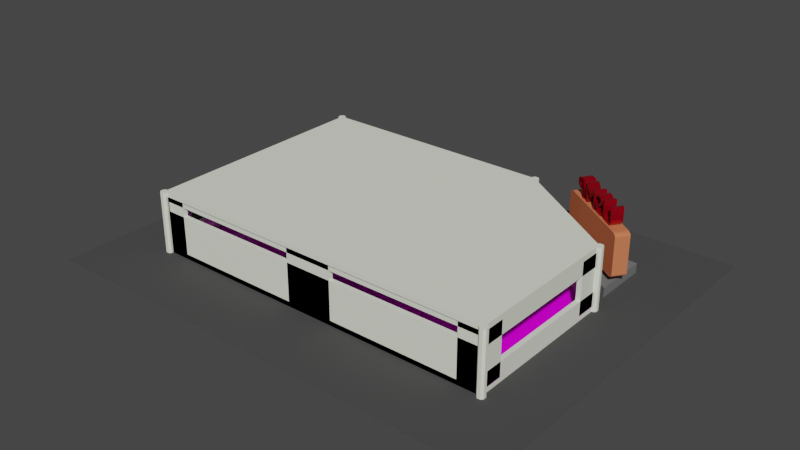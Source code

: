 # Source: labfisica2.blend  (saved by Blender 2.90.8; exported with 4.5.12 LTS)
import bpy
from mathutils import Matrix  # noqa: F401  (used for matrix-valued properties, if any)

bpy.ops.wm.read_factory_settings(use_empty=True)
scene = bpy.context.scene
scene.name = 'Scene'

# ---- images (referenced by path relative to the original .blend; pixels are not part of the script)
import os
ASSET_DIR = os.environ.get("B2B_ASSET_DIR", "")  # directory of the original .blend (textures are referenced by path, not embedded)
HERE = os.path.dirname(os.path.abspath(__file__))  # packed textures are extracted next to this script under _unpacked/

def load_image(name, relpath, width, height, colorspace="sRGB"):
    """Load a texture the original file referenced (path relative to the .blend, or extracted next to this script)."""
    p = next((c for c in (os.path.join(HERE, relpath), os.path.join(ASSET_DIR, relpath)) if relpath and os.path.exists(c)), "")
    if p:
        img = bpy.data.images.load(p, check_existing=True)
        img.name = name
    else:  # same state as the original file: an image datablock whose file is absent (Cycles renders it pink)
        img = bpy.data.images.new(name, width, height)
        img.source = "FILE"
        img.filepath = "//" + (relpath or name)
    img.colorspace_settings.name = colorspace
    return img
img_brown_mud_leaves_01_rough_4k_jpg = load_image('brown_mud_leaves_01_rough_4k.jpg', 'brown_mud_leaves_01_rough_4k.jpg', 1024, 1024, 'sRGB')
img_brown_mud_leaves_01_nor_2k_jpg = load_image('brown_mud_leaves_01_Nor_2k.jpg', 'brown_mud_leaves_01_Nor_2k.jpg', 1024, 1024, 'sRGB')
img_fondo_jpg = load_image('fondo.jpg', 'fondo.jpg', 1024, 1024, 'sRGB')
img_plywood_diff_2k_jpg = load_image('plywood_diff_2k.jpg', 'plywood_diff_2k.jpg', 1024, 1024, 'sRGB')
img_plywood_rough_4k_jpg = load_image('plywood_rough_4k.jpg', 'plywood_rough_4k.jpg', 1024, 1024, 'sRGB')
img_plywood_nor_2k_jpg = load_image('plywood_nor_2k.jpg', 'plywood_nor_2k.jpg', 1024, 1024, 'sRGB')
img_plaster_grey_04_nor_2k_jpg = load_image('plaster_grey_04_nor_2k.jpg', 'plaster_grey_04_nor_2k.jpg', 1024, 1024, 'sRGB')
img_plaster_grey_04_rough_4k_jpg = load_image('plaster_grey_04_rough_4k.jpg', 'plaster_grey_04_rough_4k.jpg', 1024, 1024, 'sRGB')

# ---- materials (node trees are filled in below, after node groups)
mat_vf_001 = bpy.data.materials.new('VF.001')
mat_vf_001.use_transparent_shadow = False
mat_usmp = bpy.data.materials.new('USMP')
mat_usmp.use_transparent_shadow = False
mat_vf = bpy.data.materials.new('VF')
mat_vf.use_transparent_shadow = False
mat_base = bpy.data.materials.new('Base')
mat_base.use_transparent_shadow = False
mat_pasto = bpy.data.materials.new('Pasto')
mat_pasto.use_transparent_shadow = False
mat_vidrios = bpy.data.materials.new('VidrioS')
mat_vidrios.use_transparent_shadow = False
mat_pasto_001 = bpy.data.materials.new('Pasto.001')
mat_pasto_001.use_transparent_shadow = False
mat_paredes = bpy.data.materials.new('Paredes')
mat_paredes.use_transparent_shadow = False
mat_escalera = bpy.data.materials.new('Escalera')
mat_escalera.use_transparent_shadow = False
mat_marco_001 = bpy.data.materials.new('Marco.001')
mat_marco_001.use_transparent_shadow = False
mat_panel_001 = bpy.data.materials.new('Panel.001')
mat_panel_001.use_transparent_shadow = False
mat_marco = bpy.data.materials.new('Marco')
mat_marco.use_transparent_shadow = False
mat_panel = bpy.data.materials.new('Panel')
mat_panel.use_transparent_shadow = False
mat_material = bpy.data.materials.new('Material')
mat_material.use_transparent_shadow = False
mat_soporte = bpy.data.materials.new('Soporte')
mat_soporte.use_transparent_shadow = False
mat_piso_001 = bpy.data.materials.new('Piso.001')
mat_piso_001.use_transparent_shadow = False
mat_techoi = bpy.data.materials.new('TechoI')
mat_techoi.use_transparent_shadow = False
mat_vidrio = bpy.data.materials.new('Vidrio')
mat_vidrio.surface_render_method = 'BLENDED'
mat_vidrio.blend_method = 'BLEND'
mat_vidrio.use_transparency_overlap = False
mat_vidrio.show_transparent_back = False
mat_vidrio.roughness = 0.4335

# ---- material node trees
mat_vf_001.use_nodes = True; mat_vf_001.node_tree.nodes.clear()
_N = mat_vf_001.node_tree.nodes; _L = mat_vf_001.node_tree.links
n0 = _N.new('ShaderNodeBsdfPrincipled'); n0.name = 'Principled BSDF'; n0.location = (10, 300)
n0.distribution = 'GGX'
n0.subsurface_method = 'BURLEY'
n0.inputs[0].default_value = (0.1573, 0.1411, 0.1461, 1.0)
n0.inputs[1].default_value = 0.08976
n0.inputs[2].default_value = 0.2677
n0.inputs[3].default_value = 1.45
n0.inputs[13].default_value = 1.0
n0.inputs[27].default_value = (0.0, 0.0, 0.0, 1.0)
n0.inputs[28].default_value = 1.0
n1 = _N.new('ShaderNodeOutputMaterial'); n1.name = 'Material Output'; n1.location = (300, 300)
_L.new(n0.outputs[0], n1.inputs[0])
n1.is_active_output = True
mat_usmp.use_nodes = True; mat_usmp.node_tree.nodes.clear()
_N = mat_usmp.node_tree.nodes; _L = mat_usmp.node_tree.links
n0 = _N.new('ShaderNodeBsdfPrincipled'); n0.name = 'Principled BSDF'; n0.location = (10, 300)
n0.distribution = 'GGX'
n0.subsurface_method = 'BURLEY'
n0.inputs[0].default_value = (0.472, 0.0, 0.01392, 1.0)
n0.inputs[1].default_value = 0.6299
n0.inputs[2].default_value = 0.122
n0.inputs[3].default_value = 1.45
n0.inputs[13].default_value = 0.6969
n0.inputs[27].default_value = (0.0, 0.0, 0.0, 1.0)
n0.inputs[28].default_value = 1.0
n1 = _N.new('ShaderNodeOutputMaterial'); n1.name = 'Material Output'; n1.location = (300, 300)
_L.new(n0.outputs[0], n1.inputs[0])
n1.is_active_output = True
mat_vf.use_nodes = True; mat_vf.node_tree.nodes.clear()
_N = mat_vf.node_tree.nodes; _L = mat_vf.node_tree.links
n0 = _N.new('ShaderNodeBsdfPrincipled'); n0.name = 'Principled BSDF'; n0.location = (10, 300)
n0.distribution = 'GGX'
n0.subsurface_method = 'BURLEY'
n0.inputs[0].default_value = (0.03933, 0.3836, 0.5984, 1.0)
n0.inputs[1].default_value = 0.2
n0.inputs[2].default_value = 0.0
n0.inputs[3].default_value = 1.45
n0.inputs[13].default_value = 1.0
n0.inputs[27].default_value = (0.0, 0.0, 0.0, 1.0)
n0.inputs[28].default_value = 1.0
n1 = _N.new('ShaderNodeOutputMaterial'); n1.name = 'Material Output'; n1.location = (300, 300)
_L.new(n0.outputs[0], n1.inputs[0])
n1.is_active_output = True
mat_base.use_nodes = True; mat_base.node_tree.nodes.clear()
_N = mat_base.node_tree.nodes; _L = mat_base.node_tree.links
n0 = _N.new('ShaderNodeBsdfPrincipled'); n0.name = 'Principled BSDF'; n0.location = (10, 300)
n0.distribution = 'GGX'
n0.subsurface_method = 'BURLEY'
n0.inputs[0].default_value = (0.1788, 0.1788, 0.1788, 1.0)
n0.inputs[3].default_value = 1.45
n0.inputs[27].default_value = (0.0, 0.0, 0.0, 1.0)
n0.inputs[28].default_value = 1.0
n1 = _N.new('ShaderNodeOutputMaterial'); n1.name = 'Material Output'; n1.location = (300, 300)
_L.new(n0.outputs[0], n1.inputs[0])
n1.is_active_output = True
mat_pasto.use_nodes = True; mat_pasto.node_tree.nodes.clear()
_N = mat_pasto.node_tree.nodes; _L = mat_pasto.node_tree.links
n0 = _N.new('ShaderNodeBsdfPrincipled'); n0.name = 'Principled BSDF'; n0.location = (10, 300)
n0.distribution = 'GGX'
n0.subsurface_method = 'BURLEY'
n0.inputs[0].default_value = (0.0162, 0.2215, 0.01391, 1.0)
n0.inputs[3].default_value = 1.45
n0.inputs[27].default_value = (0.0, 0.0, 0.0, 1.0)
n0.inputs[28].default_value = 1.0
n1 = _N.new('ShaderNodeOutputMaterial'); n1.name = 'Material Output'; n1.location = (300, 300)
_L.new(n0.outputs[0], n1.inputs[0])
n1.is_active_output = True
mat_vidrios.use_nodes = True; mat_vidrios.node_tree.nodes.clear()
_N = mat_vidrios.node_tree.nodes; _L = mat_vidrios.node_tree.links
n0 = _N.new('ShaderNodeBsdfPrincipled'); n0.name = 'Principled BSDF'; n0.location = (10, 300)
n0.distribution = 'GGX'
n0.subsurface_method = 'BURLEY'
n0.inputs[3].default_value = 1.45
n0.inputs[4].default_value = 0.0
n0.inputs[27].default_value = (0.0, 0.0, 0.0, 1.0)
n0.inputs[28].default_value = 1.0
n1 = _N.new('ShaderNodeOutputMaterial'); n1.name = 'Material Output'; n1.location = (300, 300)
_L.new(n0.outputs[0], n1.inputs[0])
n1.is_active_output = True
mat_pasto_001.use_nodes = True; mat_pasto_001.node_tree.nodes.clear()
_N = mat_pasto_001.node_tree.nodes; _L = mat_pasto_001.node_tree.links
n0 = _N.new('ShaderNodeBsdfPrincipled'); n0.name = 'Principled BSDF'; n0.location = (-135, 295)
n0.distribution = 'GGX'
n0.subsurface_method = 'BURLEY'
n0.inputs[3].default_value = 1.45
n0.inputs[13].default_value = 0.01
n0.inputs[27].default_value = (0.0, 0.0, 0.0, 1.0)
n0.inputs[28].default_value = 1.0
n1 = _N.new('ShaderNodeOutputMaterial'); n1.name = 'Material Output'; n1.location = (155, 295)
n2 = _N.new('ShaderNodeTexImage'); n2.name = 'Image Texture.001'; n2.location = (-628, -3)
n2.image = img_brown_mud_leaves_01_rough_4k_jpg
n3 = _N.new('ShaderNodeBump'); n3.name = 'Bump'; n3.location = (-316, -112)
n3.inputs[0].default_value = 0.1
n3.inputs[1].default_value = 1.0
n3.inputs[2].default_value = 1.0
n4 = _N.new('ShaderNodeTexImage'); n4.name = 'Image Texture.002'; n4.location = (-656, -291)
n4.image = img_brown_mud_leaves_01_nor_2k_jpg
n5 = _N.new('ShaderNodeGamma'); n5.name = 'Gamma'; n5.location = (-425, 270)
n5.inputs[0].default_value = (0.103, 0.3428, 0.01848, 1.0)
_L.new(n0.outputs[0], n1.inputs[0])
_L.new(n2.outputs[0], n0.inputs[2])
_L.new(n4.outputs[0], n3.inputs[3])
_L.new(n3.outputs[0], n0.inputs[5])
_L.new(n5.outputs[0], n0.inputs[0])
n1.is_active_output = True
mat_paredes.use_nodes = True; mat_paredes.node_tree.nodes.clear()
_N = mat_paredes.node_tree.nodes; _L = mat_paredes.node_tree.links
n0 = _N.new('ShaderNodeBsdfPrincipled'); n0.name = 'Principled BSDF'; n0.location = (10, 300)
n0.distribution = 'GGX'
n0.subsurface_method = 'BURLEY'
n0.inputs[0].default_value = (0.8535, 0.894, 0.756, 1.0)
n0.inputs[2].default_value = 0.8
n0.inputs[3].default_value = 1.45
n0.inputs[13].default_value = 0.6969
n0.inputs[27].default_value = (0.0, 0.0, 0.0, 1.0)
n0.inputs[28].default_value = 1.0
n1 = _N.new('ShaderNodeOutputMaterial'); n1.name = 'Material Output'; n1.location = (300, 300)
_L.new(n0.outputs[0], n1.inputs[0])
n1.is_active_output = True
mat_escalera.use_nodes = True; mat_escalera.node_tree.nodes.clear()
_N = mat_escalera.node_tree.nodes; _L = mat_escalera.node_tree.links
n0 = _N.new('ShaderNodeBsdfPrincipled'); n0.name = 'Principled BSDF'; n0.location = (10, 300)
n0.distribution = 'GGX'
n0.subsurface_method = 'BURLEY'
n0.inputs[0].default_value = (0.2989, 0.2989, 0.2989, 1.0)
n0.inputs[2].default_value = 0.8
n0.inputs[3].default_value = 1.45
n0.inputs[27].default_value = (0.0, 0.0, 0.0, 1.0)
n0.inputs[28].default_value = 1.0
n1 = _N.new('ShaderNodeOutputMaterial'); n1.name = 'Material Output'; n1.location = (300, 300)
_L.new(n0.outputs[0], n1.inputs[0])
n1.is_active_output = True
mat_marco_001.use_nodes = True; mat_marco_001.node_tree.nodes.clear()
_N = mat_marco_001.node_tree.nodes; _L = mat_marco_001.node_tree.links
n0 = _N.new('ShaderNodeBsdfPrincipled'); n0.name = 'Principled BSDF'; n0.location = (10, 300)
n0.distribution = 'GGX'
n0.subsurface_method = 'BURLEY'
n0.inputs[0].default_value = (0.6539, 0.189, 0.08429, 1.0)
n0.inputs[2].default_value = 0.03543
n0.inputs[3].default_value = 1.45
n0.inputs[27].default_value = (0.0, 0.0, 0.0, 1.0)
n0.inputs[28].default_value = 1.0
n1 = _N.new('ShaderNodeOutputMaterial'); n1.name = 'Material Output'; n1.location = (300, 300)
_L.new(n0.outputs[0], n1.inputs[0])
n1.is_active_output = True
mat_panel_001.use_nodes = True; mat_panel_001.node_tree.nodes.clear()
_N = mat_panel_001.node_tree.nodes; _L = mat_panel_001.node_tree.links
n0 = _N.new('ShaderNodeBsdfPrincipled'); n0.name = 'Principled BSDF'; n0.location = (10, 300)
n0.distribution = 'GGX'
n0.subsurface_method = 'BURLEY'
n0.inputs[1].default_value = 0.1
n0.inputs[2].default_value = 0.0
n0.inputs[3].default_value = 1.45
n0.inputs[13].default_value = 0.5709
n0.inputs[27].default_value = (0.0, 0.0, 0.0, 1.0)
n0.inputs[28].default_value = 1.0
n1 = _N.new('ShaderNodeOutputMaterial'); n1.name = 'Material Output'; n1.location = (300, 300)
n2 = _N.new('ShaderNodeTexImage'); n2.name = 'Image Texture'; n2.location = (-280, 275)
n2.image = img_fondo_jpg
_L.new(n0.outputs[0], n1.inputs[0])
_L.new(n2.outputs[0], n0.inputs[0])
n1.is_active_output = True
mat_marco.use_nodes = True; mat_marco.node_tree.nodes.clear()
_N = mat_marco.node_tree.nodes; _L = mat_marco.node_tree.links
n0 = _N.new('ShaderNodeBsdfPrincipled'); n0.name = 'Principled BSDF'; n0.location = (10, 300)
n0.distribution = 'GGX'
n0.subsurface_method = 'BURLEY'
n0.inputs[0].default_value = (0.6539, 0.189, 0.08429, 1.0)
n0.inputs[2].default_value = 0.03543
n0.inputs[3].default_value = 1.45
n0.inputs[27].default_value = (0.0, 0.0, 0.0, 1.0)
n0.inputs[28].default_value = 1.0
n1 = _N.new('ShaderNodeOutputMaterial'); n1.name = 'Material Output'; n1.location = (300, 300)
_L.new(n0.outputs[0], n1.inputs[0])
n1.is_active_output = True
mat_panel.use_nodes = True; mat_panel.node_tree.nodes.clear()
_N = mat_panel.node_tree.nodes; _L = mat_panel.node_tree.links
n0 = _N.new('ShaderNodeBsdfPrincipled'); n0.name = 'Principled BSDF'; n0.location = (10, 300)
n0.distribution = 'GGX'
n0.subsurface_method = 'BURLEY'
n0.inputs[0].default_value = (0.9926, 0.962, 1.0, 1.0)
n0.inputs[3].default_value = 1.45
n0.inputs[27].default_value = (0.0, 0.0, 0.0, 1.0)
n0.inputs[28].default_value = 1.0
n1 = _N.new('ShaderNodeOutputMaterial'); n1.name = 'Material Output'; n1.location = (300, 300)
_L.new(n0.outputs[0], n1.inputs[0])
n1.is_active_output = True
mat_material.use_nodes = True; mat_material.node_tree.nodes.clear()
_N = mat_material.node_tree.nodes; _L = mat_material.node_tree.links
n0 = _N.new('ShaderNodeOutputMaterial'); n0.name = 'Material Output'; n0.location = (300, 300)
n1 = _N.new('ShaderNodeTexImage'); n1.name = 'Image Texture'; n1.location = (-477, 275)
n1.image = img_plywood_diff_2k_jpg
n2 = _N.new('ShaderNodeBsdfPrincipled'); n2.name = 'Principled BSDF'; n2.location = (10, 300)
n2.distribution = 'GGX'
n2.subsurface_method = 'BURLEY'
n2.inputs[3].default_value = 1.45
n2.inputs[27].default_value = (0.0, 0.0, 0.0, 1.0)
n2.inputs[28].default_value = 1.0
n3 = _N.new('ShaderNodeTexImage'); n3.name = 'Image Texture.001'; n3.location = (-504, -59)
n3.image = img_plywood_rough_4k_jpg
n4 = _N.new('ShaderNodeTexImage'); n4.name = 'Image Texture.002'; n4.location = (-510, -345)
n4.image = img_plywood_nor_2k_jpg
n5 = _N.new('ShaderNodeBump'); n5.name = 'Bump'; n5.location = (-191, -198)
n5.inputs[1].default_value = 1.0
n5.inputs[2].default_value = 1.0
_L.new(n2.outputs[0], n0.inputs[0])
_L.new(n1.outputs[0], n2.inputs[0])
_L.new(n5.outputs[0], n2.inputs[5])
_L.new(n3.outputs[0], n2.inputs[2])
_L.new(n4.outputs[0], n5.inputs[3])
n0.is_active_output = True
mat_soporte.use_nodes = True; mat_soporte.node_tree.nodes.clear()
_N = mat_soporte.node_tree.nodes; _L = mat_soporte.node_tree.links
n0 = _N.new('ShaderNodeBsdfPrincipled'); n0.name = 'Principled BSDF'; n0.location = (10, 300)
n0.distribution = 'GGX'
n0.subsurface_method = 'BURLEY'
n0.inputs[0].default_value = (0.8271, 0.8271, 0.8271, 1.0)
n0.inputs[1].default_value = 1.0
n0.inputs[2].default_value = 0.2559
n0.inputs[3].default_value = 1.45
n0.inputs[13].default_value = 0.5236
n0.inputs[27].default_value = (0.0, 0.0, 0.0, 1.0)
n0.inputs[28].default_value = 1.0
n1 = _N.new('ShaderNodeOutputMaterial'); n1.name = 'Material Output'; n1.location = (300, 300)
_L.new(n0.outputs[0], n1.inputs[0])
n1.is_active_output = True
mat_piso_001.use_nodes = True; mat_piso_001.node_tree.nodes.clear()
_N = mat_piso_001.node_tree.nodes; _L = mat_piso_001.node_tree.links
n0 = _N.new('ShaderNodeOutputMaterial'); n0.name = 'Material Output'; n0.location = (168, 282)
n1 = _N.new('ShaderNodeTexImage'); n1.name = 'Image Texture.002'; n1.location = (-639, -234)
n1.image = img_plaster_grey_04_nor_2k_jpg
n2 = _N.new('ShaderNodeBsdfPrincipled'); n2.name = 'Principled BSDF'; n2.location = (-122, 282)
n2.distribution = 'GGX'
n2.subsurface_method = 'BURLEY'
n2.inputs[3].default_value = 1.45
n2.inputs[13].default_value = 0.0
n2.inputs[27].default_value = (0.0, 0.0, 0.0, 1.0)
n2.inputs[28].default_value = 1.0
n3 = _N.new('ShaderNodeTexImage'); n3.name = 'Image Texture.001'; n3.location = (-650, 41)
n3.image = img_plaster_grey_04_rough_4k_jpg
n4 = _N.new('ShaderNodeBump'); n4.name = 'Bump'; n4.location = (-327, -150)
n4.inputs[0].default_value = 0.1
n4.inputs[1].default_value = 0.0
n4.inputs[2].default_value = 1.0
n5 = _N.new('ShaderNodeGamma'); n5.name = 'Gamma'; n5.location = (-412, 257)
n5.inputs[0].default_value = (0.07036, 0.07036, 0.07036, 1.0)
_L.new(n2.outputs[0], n0.inputs[0])
_L.new(n4.outputs[0], n2.inputs[5])
_L.new(n1.outputs[0], n4.inputs[3])
_L.new(n3.outputs[0], n2.inputs[2])
_L.new(n5.outputs[0], n2.inputs[0])
n0.is_active_output = True
mat_techoi.use_nodes = True; mat_techoi.node_tree.nodes.clear()
_N = mat_techoi.node_tree.nodes; _L = mat_techoi.node_tree.links
n0 = _N.new('ShaderNodeBsdfPrincipled'); n0.name = 'Principled BSDF'; n0.location = (10, 300)
n0.distribution = 'GGX'
n0.subsurface_method = 'BURLEY'
n0.inputs[0].default_value = (1.0, 1.0, 1.0, 1.0)
n0.inputs[2].default_value = 0.7913
n0.inputs[3].default_value = 1.45
n0.inputs[13].default_value = 0.6732
n0.inputs[27].default_value = (0.0, 0.0, 0.0, 1.0)
n0.inputs[28].default_value = 1.0
n1 = _N.new('ShaderNodeOutputMaterial'); n1.name = 'Material Output'; n1.location = (300, 300)
_L.new(n0.outputs[0], n1.inputs[0])
n1.is_active_output = True
mat_vidrio.use_nodes = True; mat_vidrio.node_tree.nodes.clear()
_N = mat_vidrio.node_tree.nodes; _L = mat_vidrio.node_tree.links
n0 = _N.new('ShaderNodeOutputMaterial'); n0.name = 'Material Output'; n0.location = (300, 300)
n1 = _N.new('ShaderNodeBsdfPrincipled'); n1.name = 'Principled BSDF'; n1.location = (10, 300)
n1.distribution = 'GGX'
n1.subsurface_method = 'BURLEY'
n1.inputs[2].default_value = 0.0
n1.inputs[3].default_value = 1.55
n1.inputs[4].default_value = 0.0
n1.inputs[27].default_value = (0.0, 0.0, 0.0, 1.0)
n1.inputs[28].default_value = 1.0
_L.new(n1.outputs[0], n0.inputs[0])
n0.is_active_output = True

# ---- world
world_world = bpy.data.worlds.new('World'); scene.world = world_world
world_world.use_nodes = True; world_world.node_tree.nodes.clear()
_N = world_world.node_tree.nodes; _L = world_world.node_tree.links
n0 = _N.new('ShaderNodeOutputWorld'); n0.name = 'World Output'; n0.location = (300, 300)
n1 = _N.new('ShaderNodeBackground'); n1.name = 'Background'; n1.location = (10, 300)
n1.inputs[0].default_value = (0.05088, 0.05088, 0.05088, 1.0)
_L.new(n1.outputs[0], n0.inputs[0])
n0.is_active_output = True
world_world.color = (0.05088, 0.05088, 0.05088)
world_world.use_sun_shadow = False
world_world.sun_shadow_jitter_overblur = 0.0

# ---- meshes
me_cube_001 = bpy.data.meshes.new('Cube.001')
me_cube_001.from_pydata([(2.486, 3.383, -0.9975), (2.486, 3.383, -1.003), (2.486, -9.951, -0.9975), (2.486, -9.951, -1.003), (-8.626, 3.383, -0.9975), (-8.626, 3.383, -1.003), (-8.626, -9.951, -0.9975), (-8.626, -9.951, -1.003), (-1.0, 1.0, -1.0), (-1.0, 1.0, 1.0), (1.0, -1.0, -1.0), (1.0, -1.0, 1.0), (1.0, 1.0, -1.0), (1.0, 1.0, 1.0), (1.0, -1.0, -1.0), (-1.0, 1.0, -1.0), (-1.0, 1.0, 1.0), (1.0, -1.0, 1.0), (-1.0, 1.0, 1.0), (1.0, 1.0, 1.0), (1.0, -1.0, 1.0), (1.0, -1.0, 1.0), (-1.0, 1.0, 1.0), (-0.4595, 0.798, 1.0), (0.8945, 0.798, 1.0), (0.8945, -0.556, 1.0), (0.8945, -0.556, 1.0), (-0.4595, 0.798, 1.0), (-0.4595, 0.798, 0.1), (0.8945, 0.798, 0.1), (0.8945, -0.556, 0.1), (0.8945, -0.556, 0.1), (-0.4595, 0.798, 0.1), (1.047, -3.169, -0.8748), (1.047, -3.169, -0.6748), (1.047, -3.136, -0.8748), (1.047, -3.136, -0.6748), (1.07, -3.169, -0.8748), (1.07, -3.169, -0.6748), (1.07, -3.136, -0.8748), (1.07, -3.136, -0.6748), (1.061, -1.926, -1.0), (1.015, -1.857, -1.0), (1.015, -1.857, 12.0), (1.061, -1.926, 12.0), (1.015, -1.745, -1.0), (1.061, -1.676, -1.0), (1.061, -1.676, 12.0), (1.015, -1.745, 12.0), (1.181, -1.857, -1.0), (1.135, -1.926, -1.0), (1.135, -1.926, 12.0), (1.181, -1.857, 12.0), (1.135, -1.676, -1.0), (1.181, -1.745, -1.0), (1.181, -1.745, 12.0), (1.135, -1.676, 12.0), (1.061, -7.59, -1.0), (1.015, -7.522, -1.0), (1.015, -7.522, 12.0), (1.061, -7.59, 12.0), (1.015, -7.409, -1.0), (1.061, -7.34, -1.0), (1.061, -7.34, 12.0), (1.015, -7.409, 12.0), (1.181, -7.522, -1.0), (1.135, -7.59, -1.0), (1.135, -7.59, 12.0), (1.181, -7.522, 12.0), (1.135, -7.34, -1.0), (1.181, -7.409, -1.0), (1.181, -7.409, 12.0), (1.135, -7.34, 12.0), (-7.275, -7.59, -1.0), (-7.321, -7.522, -1.0), (-7.321, -7.522, 12.0), (-7.275, -7.59, 12.0), (-7.321, -7.409, -1.0), (-7.275, -7.34, -1.0), (-7.275, -7.34, 12.0), (-7.321, -7.409, 12.0), (-7.155, -7.522, -1.0), (-7.2, -7.59, -1.0), (-7.2, -7.59, 12.0), (-7.155, -7.522, 12.0), (-7.2, -7.34, -1.0), (-7.155, -7.409, -1.0), (-7.155, -7.409, 12.0), (-7.2, -7.34, 12.0), (-1.612, 0.7578, -1.0), (-1.658, 0.8267, -1.0), (-1.658, 0.8267, 12.0), (-1.612, 0.7578, 12.0), (-1.658, 0.9389, -1.0), (-1.612, 1.008, -1.0), (-1.612, 1.008, 12.0), (-1.658, 0.9389, 12.0), (-1.491, 0.8267, -1.0), (-1.537, 0.7578, -1.0), (-1.537, 0.7578, 12.0), (-1.491, 0.8267, 12.0), (-1.537, 1.008, -1.0), (-1.491, 0.9389, -1.0), (-1.491, 0.9389, 12.0), (-1.537, 1.008, 12.0), (-7.274, 0.7578, -1.0), (-7.32, 0.8267, -1.0), (-7.32, 0.8267, 12.0), (-7.274, 0.7578, 12.0), (-7.32, 0.9389, -1.0), (-7.274, 1.008, -1.0), (-7.274, 1.008, 12.0), (-7.32, 0.9389, 12.0), (-7.153, 0.8267, -1.0), (-7.199, 0.7578, -1.0), (-7.199, 0.7578, 12.0), (-7.153, 0.8267, 12.0), (-7.199, 1.008, -1.0), (-7.153, 0.9389, -1.0), (-7.153, 0.9389, 12.0), (-7.199, 1.008, 12.0), (-3.255, 0.5469, -1.0), (-3.255, 0.5469, -0.5), (-3.255, 1.38, -1.0), (-3.255, 1.38, -0.5), (-2.143, 0.5469, -1.0), (-2.143, 0.5469, -0.5), (-2.143, 1.38, -1.0), (-2.143, 1.38, -0.5), (-0.3956, 1.18, 10.27), (-0.3956, 1.18, 3.649), (0.9393, -0.2326, 3.649), (0.9393, -0.2326, 10.27), (-0.333, 1.313, 3.649), (-0.333, 1.313, 10.27), (1.002, -0.09952, 3.649), (1.002, -0.09952, 10.27), (-0.3956, 1.18, 10.27), (-0.3956, 1.18, 3.649), (0.9393, -0.2326, 3.649), (0.9393, -0.2326, 10.27), (-0.7657, 1.159, 3.055), (-0.6451, 1.031, 2.457), (-0.7565, 1.149, 2.826), (-0.7304, 1.122, 2.632), (-0.6913, 1.08, 2.503), (-0.6451, 1.031, 11.46), (-0.7657, 1.159, 10.86), (-0.6913, 1.08, 11.41), (-0.7304, 1.122, 11.28), (-0.7565, 1.149, 11.09), (0.9297, -0.635, 2.457), (1.05, -0.7626, 3.055), (0.9758, -0.6838, 2.503), (1.015, -0.7252, 2.632), (1.041, -0.7528, 2.826), (1.05, -0.7626, 10.86), (0.9297, -0.635, 11.46), (1.041, -0.7528, 11.09), (1.015, -0.7252, 11.28), (0.9758, -0.6838, 11.41), (-0.5735, 1.567, 10.86), (-0.453, 1.44, 11.46), (-0.4883, 1.477, 11.04), (-0.5644, 1.558, 11.09), (-0.5382, 1.53, 11.28), (-0.4991, 1.489, 11.41), (-0.453, 1.44, 2.457), (-0.5735, 1.567, 3.055), (-0.4883, 1.477, 2.88), (-0.4991, 1.489, 2.503), (-0.5382, 1.53, 2.632), (-0.5644, 1.558, 2.826), (1.242, -0.354, 3.055), (1.122, -0.2264, 2.457), (1.157, -0.2638, 2.88), (1.233, -0.3443, 2.826), (1.207, -0.3166, 2.632), (1.168, -0.2752, 2.503), (1.122, -0.2264, 11.46), (1.242, -0.354, 10.86), (1.157, -0.2638, 11.04), (1.168, -0.2752, 11.41), (1.207, -0.3166, 11.28), (1.233, -0.3443, 11.09), (-7.237, -7.451, -1.0), (-7.237, -7.451, 8.0), (-7.237, -7.284, -1.0), (-7.237, -7.284, 8.0), (1.097, -7.451, -1.0), (1.097, -7.451, 8.0), (1.097, -7.284, -1.0), (1.097, -7.284, 8.0), (-7.237, -7.451, 10.0), (-7.237, -7.451, 11.0), (-7.237, -7.284, 10.0), (-7.237, -7.284, 11.0), (1.097, -7.451, 10.0), (1.097, -7.451, 11.0), (1.097, -7.284, 10.0), (1.097, -7.284, 11.0), (-3.626, -7.451, -1.0), (-3.626, -7.451, 11.0), (-3.626, -7.284, -1.0), (-3.626, -7.284, 11.0), (-2.514, -7.451, -1.0), (-2.514, -7.451, 11.0), (-2.514, -7.284, -1.0), (-2.514, -7.284, 11.0), (-7.237, -7.451, -1.0), (-7.237, -7.451, 11.0), (-7.237, -7.284, -1.0), (-7.237, -7.284, 11.0), (-6.681, -7.451, -1.0), (-6.681, -7.451, 11.0), (-6.681, -7.284, -1.0), (-6.681, -7.284, 11.0), (0.5411, -7.451, -1.0), (0.5411, -7.451, 11.0), (0.5411, -7.284, -1.0), (0.5411, -7.284, 11.0), (1.097, -7.451, -1.0), (1.097, -7.451, 11.0), (1.097, -7.284, -1.0), (1.097, -7.284, 11.0), (0.983, -7.434, -1.0), (0.983, -7.434, 3.0), (0.983, -1.801, -1.0), (0.983, -1.801, 3.0), (1.094, -7.434, -1.0), (1.094, -7.434, 3.0), (1.094, -1.801, -1.0), (1.094, -1.801, 3.0), (0.983, -7.434, 8.0), (0.983, -7.434, 11.0), (0.983, -1.801, 8.0), (0.983, -1.801, 11.0), (1.094, -7.434, 8.0), (1.094, -7.434, 11.0), (1.094, -1.801, 8.0), (1.094, -1.801, 11.0), (0.983, -2.634, -1.0), (0.983, -2.634, 11.0), (0.983, -1.801, -1.0), (0.983, -1.801, 11.0), (1.094, -2.634, -1.0), (1.094, -2.634, 11.0), (1.094, -1.801, -1.0), (1.094, -1.801, 11.0), (0.983, -7.451, -1.0), (0.983, -7.451, 11.0), (0.983, -6.617, -1.0), (0.983, -6.617, 11.0), (1.094, -7.451, -1.0), (1.094, -7.451, 11.0), (1.094, -6.617, -1.0), (1.094, -6.617, 11.0), (-7.237, -7.45, 8.0), (-7.237, -7.45, 11.0), (-7.237, 0.8834, 8.0), (-7.237, 0.8834, 11.0), (-7.126, -7.45, 8.0), (-7.126, -7.45, 11.0), (-7.126, 0.8834, 8.0), (-7.126, 0.8834, 11.0), (-7.237, -7.45, -1.0), (-7.237, -7.45, 3.0), (-7.237, 0.8834, -1.0), (-7.237, 0.8834, 3.0), (-7.126, -7.45, -1.0), (-7.126, -7.45, 3.0), (-7.126, 0.8834, -1.0), (-7.126, 0.8834, 3.0), (-7.237, -7.451, -1.0), (-7.237, -7.451, 11.0), (-7.237, -6.617, -1.0), (-7.237, -6.617, 11.0), (-7.126, -7.451, -1.0), (-7.126, -7.451, 11.0), (-7.126, -6.617, -1.0), (-7.126, -6.617, 11.0), (-7.237, 0.04965, -1.0), (-7.237, 0.04965, 11.0), (-7.237, 0.883, -1.0), (-7.237, 0.883, 11.0), (-7.126, 0.04965, -1.0), (-7.126, 0.04965, 11.0), (-7.126, 0.883, -1.0), (-7.126, 0.883, 11.0), (-7.237, -3.701, -1.0), (-7.237, -3.701, 11.0), (-7.237, -2.867, -1.0), (-7.237, -2.867, 11.0), (-7.126, -3.701, -1.0), (-7.126, -3.701, 11.0), (-7.126, -2.867, -1.0), (-7.126, -2.867, 11.0), (-7.126, 0.7161, -1.0), (-7.126, 0.7161, 3.0), (-7.126, 0.8828, -1.0), (-7.126, 0.8828, 3.0), (-3.681, 0.7161, -1.0), (-3.681, 0.7161, 3.0), (-3.681, 0.8828, -1.0), (-3.681, 0.8828, 3.0), (-7.22, 0.7161, 8.0), (-7.22, 0.7161, 11.0), (-7.22, 0.8828, 8.0), (-7.22, 0.8828, 11.0), (-1.587, 0.7161, 8.0), (-1.587, 0.7161, 11.0), (-1.587, 0.8828, 8.0), (-1.587, 0.8828, 11.0), (-2.144, 0.7161, -1.0), (-2.144, 0.7161, 11.0), (-2.144, 0.8828, -1.0), (-2.144, 0.8828, 11.0), (-1.588, 0.7161, -1.0), (-1.588, 0.7161, 11.0), (-1.588, 0.8828, -1.0), (-1.588, 0.8828, 11.0), (-1.646, 0.7397, -1.0), (-1.646, 0.7397, 11.0), (-1.584, 0.8783, -1.0), (-1.584, 0.8783, 11.0), (1.034, -1.945, -1.0), (1.034, -1.945, 11.0), (1.095, -1.806, -1.0), (1.095, -1.806, 11.0), (-3.81, 0.7161, -1.0), (-3.81, 0.7161, 11.0), (-3.81, 0.8828, -1.0), (-3.81, 0.8828, 11.0), (-3.255, 0.7161, -1.0), (-3.255, 0.7161, 11.0), (-3.255, 0.8828, -1.0), (-3.255, 0.8828, 11.0), (-7.237, 0.7161, -1.0), (-7.237, 0.7161, 11.0), (-7.237, 0.8828, -1.0), (-7.237, 0.8828, 11.0), (-6.681, 0.7161, -1.0), (-6.681, 0.7161, 11.0), (-6.681, 0.8828, -1.0), (-6.681, 0.8828, 11.0), (-7.237, -7.451, -1.0), (-7.237, -7.451, 0.0), (-7.237, 0.8828, -1.0), (-7.237, 0.8828, 0.0), (1.097, -7.451, -1.0), (1.097, -7.451, 0.0), (-1.584, 0.8828, -1.0), (1.097, -1.798, -1.0), (1.097, -1.798, 0.0), (-1.584, 0.8828, 0.0), (-7.237, -7.451, -1.937e-06), (-7.237, 0.8828, -1.937e-06), (1.097, -7.451, -1.937e-06), (1.097, -1.798, -1.937e-06), (-1.584, 0.8828, -1.937e-06), (0.2973, 0.365, -1.0), (0.2973, 0.365, 5.0), (0.3081, 0.3634, -1.0), (0.3081, 0.3634, 5.0), (0.3185, 0.3587, -1.0), (0.3185, 0.3587, 5.0), (0.3281, 0.351, -1.0), (0.3281, 0.351, 5.0), (0.3366, 0.3406, -1.0), (0.3366, 0.3406, 5.0), (0.3435, 0.328, -1.0), (0.3435, 0.328, 5.0), (0.3486, 0.3136, -1.0), (0.3486, 0.3136, 5.0), (0.3518, 0.298, -1.0), (0.3518, 0.298, 5.0), (0.3528, 0.2817, -1.0), (0.3528, 0.2817, 5.0), (0.3518, 0.2654, -1.0), (0.3518, 0.2654, 5.0), (0.3486, 0.2498, -1.0), (0.3486, 0.2498, 5.0), (0.3435, 0.2354, -1.0), (0.3435, 0.2354, 5.0), (0.3366, 0.2228, -1.0), (0.3366, 0.2228, 5.0), (0.3281, 0.2124, -1.0), (0.3281, 0.2124, 5.0), (0.3185, 0.2047, -1.0), (0.3185, 0.2047, 5.0), (0.3081, 0.2, -1.0), (0.3081, 0.2, 5.0), (0.2973, 0.1984, -1.0), (0.2973, 0.1984, 5.0), (0.2864, 0.2, -1.0), (0.2864, 0.2, 5.0), (0.276, 0.2047, -1.0), (0.276, 0.2047, 5.0), (0.2664, 0.2124, -1.0), (0.2664, 0.2124, 5.0), (0.258, 0.2228, -1.0), (0.258, 0.2228, 5.0), (0.2511, 0.2354, -1.0), (0.2511, 0.2354, 5.0), (0.2459, 0.2498, -1.0), (0.2459, 0.2498, 5.0), (0.2428, 0.2654, -1.0), (0.2428, 0.2654, 5.0), (0.2417, 0.2817, -1.0), (0.2417, 0.2817, 5.0), (0.2428, 0.298, -1.0), (0.2428, 0.298, 5.0), (0.2459, 0.3136, -1.0), (0.2459, 0.3136, 5.0), (0.2511, 0.328, -1.0), (0.2511, 0.328, 5.0), (0.258, 0.3406, -1.0), (0.258, 0.3406, 5.0), (0.2664, 0.351, -1.0), (0.2664, 0.351, 5.0), (0.276, 0.3587, -1.0), (0.276, 0.3587, 5.0), (0.2864, 0.3634, -1.0), (0.2864, 0.3634, 5.0), (-7.237, -7.451, 10.91), (-7.237, -7.451, 12.01), (-7.237, 0.8828, 10.91), (-7.237, 0.8828, 12.01), (1.097, -7.451, 10.91), (1.097, -7.451, 12.01), (-1.584, 0.8828, 10.91), (1.097, -1.798, 10.91), (1.097, -1.798, 12.01), (-1.584, 0.8828, 12.01), (-7.237, -7.451, 10.91), (-7.237, 0.8828, 10.91), (1.097, -7.451, 10.91), (-1.584, 0.8828, 10.91), (1.097, -1.798, 10.91), (-0.4595, 0.798, 0.9739), (0.8945, 0.798, 0.9739), (0.8945, -0.556, 0.9739), (0.8945, -0.556, 0.9739), (-0.4595, 0.798, 0.9739)], [], [(0, 4, 6, 2), (3, 2, 6, 7), (7, 6, 4, 5), (5, 1, 3, 7), (1, 0, 2, 3), (5, 4, 0, 1), (10, 11, 17, 14), (8, 9, 13, 12), (12, 13, 11, 10), (16, 17, 21, 22), (15, 16, 9, 8), (14, 17, 16, 15), (8, 12, 10, 14, 15), (18, 22, 27, 23), (11, 13, 19, 20), (17, 11, 20, 21), (13, 9, 18, 19), (9, 16, 22, 18), (26, 25, 30, 31), (20, 19, 24, 25), (21, 20, 25, 26), (22, 21, 26, 27), (19, 18, 23, 24), (27, 26, 31, 32), (24, 23, 28, 29), (23, 27, 32, 28), (25, 24, 29, 30), (33, 34, 36, 35), (35, 36, 40, 39), (39, 40, 38, 37), (37, 38, 34, 33), (35, 39, 37, 33), (40, 36, 34, 38), (50, 51, 44, 41), (54, 55, 52, 49), (55, 56, 47, 48, 43, 44, 51, 52), (42, 43, 48, 45), (46, 47, 56, 53), (41, 44, 43, 42), (47, 46, 45, 48), (55, 54, 53, 56), (51, 50, 49, 52), (45, 46, 53, 54, 49, 50, 41, 42), (66, 67, 60, 57), (70, 71, 68, 65), (71, 72, 63, 64, 59, 60, 67, 68), (58, 59, 64, 61), (62, 63, 72, 69), (57, 60, 59, 58), (63, 62, 61, 64), (71, 70, 69, 72), (67, 66, 65, 68), (61, 62, 69, 70, 65, 66, 57, 58), (82, 83, 76, 73), (86, 87, 84, 81), (87, 88, 79, 80, 75, 76, 83, 84), (74, 75, 80, 77), (78, 79, 88, 85), (73, 76, 75, 74), (79, 78, 77, 80), (87, 86, 85, 88), (83, 82, 81, 84), (77, 78, 85, 86, 81, 82, 73, 74), (98, 99, 92, 89), (102, 103, 100, 97), (103, 104, 95, 96, 91, 92, 99, 100), (90, 91, 96, 93), (94, 95, 104, 101), (89, 92, 91, 90), (95, 94, 93, 96), (103, 102, 101, 104), (99, 98, 97, 100), (93, 94, 101, 102, 97, 98, 89, 90), (114, 115, 108, 105), (118, 119, 116, 113), (119, 120, 111, 112, 107, 108, 115, 116), (106, 107, 112, 109), (110, 111, 120, 117), (105, 108, 107, 106), (111, 110, 109, 112), (119, 118, 117, 120), (115, 114, 113, 116), (109, 110, 117, 118, 113, 114, 105, 106), (121, 122, 124, 123), (123, 124, 128, 127), (127, 128, 126, 125), (125, 126, 122, 121), (123, 127, 125, 121), (128, 124, 122, 126), (130, 129, 132, 131), (151, 153, 154, 155, 152, 156, 158, 159, 160, 157, 146, 148, 149, 150, 147, 141, 143, 144, 145, 142), (136, 135, 139, 140), (134, 133, 169, 168, 161, 163), (179, 162, 146, 157), (141, 147, 161, 168), (173, 180, 156, 152), (136, 134, 163, 162, 179, 181), (135, 136, 181, 180, 173, 175), (133, 135, 175, 174, 167, 169), (135, 133, 138, 139), (134, 136, 140, 137), (133, 134, 137, 138), (161, 164, 163), (164, 165, 163), (165, 166, 163), (166, 162, 163), (167, 170, 169), (170, 171, 169), (171, 172, 169), (172, 168, 169), (173, 176, 175), (176, 177, 175), (177, 178, 175), (178, 174, 175), (179, 182, 181), (182, 183, 181), (183, 184, 181), (184, 180, 181), (167, 142, 145, 170), (170, 145, 144, 171), (171, 144, 143, 172), (172, 143, 141, 168), (146, 162, 166, 148), (148, 166, 165, 149), (149, 165, 164, 150), (150, 164, 161, 147), (151, 174, 178, 153), (153, 178, 177, 154), (154, 177, 176, 155), (155, 176, 173, 152), (179, 157, 160, 182), (182, 160, 159, 183), (183, 159, 158, 184), (184, 158, 156, 180), (167, 174, 151, 142), (185, 186, 188, 187), (187, 188, 192, 191), (191, 192, 190, 189), (189, 190, 186, 185), (187, 191, 189, 185), (192, 188, 186, 190), (193, 194, 196, 195), (195, 196, 200, 199), (199, 200, 198, 197), (197, 198, 194, 193), (195, 199, 197, 193), (200, 196, 194, 198), (201, 202, 204, 203), (203, 204, 208, 207), (207, 208, 206, 205), (205, 206, 202, 201), (203, 207, 205, 201), (208, 204, 202, 206), (209, 210, 212, 211), (211, 212, 216, 215), (215, 216, 214, 213), (213, 214, 210, 209), (211, 215, 213, 209), (216, 212, 210, 214), (217, 218, 220, 219), (219, 220, 224, 223), (223, 224, 222, 221), (221, 222, 218, 217), (219, 223, 221, 217), (224, 220, 218, 222), (225, 226, 228, 227), (227, 228, 232, 231), (231, 232, 230, 229), (229, 230, 226, 225), (227, 231, 229, 225), (232, 228, 226, 230), (233, 234, 236, 235), (235, 236, 240, 239), (239, 240, 238, 237), (237, 238, 234, 233), (235, 239, 237, 233), (240, 236, 234, 238), (241, 242, 244, 243), (243, 244, 248, 247), (247, 248, 246, 245), (245, 246, 242, 241), (243, 247, 245, 241), (248, 244, 242, 246), (249, 250, 252, 251), (251, 252, 256, 255), (255, 256, 254, 253), (253, 254, 250, 249), (251, 255, 253, 249), (256, 252, 250, 254), (257, 258, 260, 259), (259, 260, 264, 263), (263, 264, 262, 261), (261, 262, 258, 257), (259, 263, 261, 257), (264, 260, 258, 262), (265, 266, 268, 267), (267, 268, 272, 271), (271, 272, 270, 269), (269, 270, 266, 265), (267, 271, 269, 265), (272, 268, 266, 270), (273, 274, 276, 275), (275, 276, 280, 279), (279, 280, 278, 277), (277, 278, 274, 273), (275, 279, 277, 273), (280, 276, 274, 278), (281, 282, 284, 283), (283, 284, 288, 287), (287, 288, 286, 285), (285, 286, 282, 281), (283, 287, 285, 281), (288, 284, 282, 286), (289, 290, 292, 291), (291, 292, 296, 295), (295, 296, 294, 293), (293, 294, 290, 289), (291, 295, 293, 289), (296, 292, 290, 294), (297, 298, 300, 299), (299, 300, 304, 303), (303, 304, 302, 301), (301, 302, 298, 297), (299, 303, 301, 297), (304, 300, 298, 302), (305, 306, 308, 307), (307, 308, 312, 311), (311, 312, 310, 309), (309, 310, 306, 305), (307, 311, 309, 305), (312, 308, 306, 310), (313, 314, 316, 315), (315, 316, 320, 319), (319, 320, 318, 317), (317, 318, 314, 313), (315, 319, 317, 313), (320, 316, 314, 318), (321, 322, 324, 323), (323, 324, 328, 327), (327, 328, 326, 325), (325, 326, 322, 321), (323, 327, 325, 321), (328, 324, 322, 326), (329, 330, 332, 331), (331, 332, 336, 335), (335, 336, 334, 333), (333, 334, 330, 329), (331, 335, 333, 329), (336, 332, 330, 334), (337, 338, 340, 339), (339, 340, 344, 343), (343, 344, 342, 341), (341, 342, 338, 337), (339, 343, 341, 337), (344, 340, 338, 342), (345, 346, 348, 347), (352, 353, 350, 349), (349, 350, 346, 345), (347, 348, 354, 351), (353, 352, 351, 354), (347, 351, 352, 349, 345), (358, 359, 356, 355, 357), (360, 361, 363, 362), (362, 363, 365, 364), (364, 365, 367, 366), (366, 367, 369, 368), (368, 369, 371, 370), (370, 371, 373, 372), (372, 373, 375, 374), (374, 375, 377, 376), (376, 377, 379, 378), (378, 379, 381, 380), (380, 381, 383, 382), (382, 383, 385, 384), (384, 385, 387, 386), (386, 387, 389, 388), (388, 389, 391, 390), (390, 391, 393, 392), (392, 393, 395, 394), (394, 395, 397, 396), (396, 397, 399, 398), (398, 399, 401, 400), (400, 401, 403, 402), (402, 403, 405, 404), (404, 405, 407, 406), (406, 407, 409, 408), (408, 409, 411, 410), (410, 411, 413, 412), (412, 413, 415, 414), (414, 415, 417, 416), (416, 417, 419, 418), (418, 419, 421, 420), (363, 361, 423, 421, 419, 417, 415, 413, 411, 409, 407, 405, 403, 401, 399, 397, 395, 393, 391, 389, 387, 385, 383, 381, 379, 377, 375, 373, 371, 369, 367, 365), (420, 421, 423, 422), (422, 423, 361, 360), (360, 362, 364, 366, 368, 370, 372, 374, 376, 378, 380, 382, 384, 386, 388, 390, 392, 394, 396, 398, 400, 402, 404, 406, 408, 410, 412, 414, 416, 418, 420, 422), (424, 425, 427, 426), (431, 432, 429, 428), (432, 433, 427, 425, 429), (428, 429, 425, 424), (426, 427, 433, 430), (432, 431, 430, 433), (435, 437, 438, 436, 434), (440, 439, 443, 442, 441)])
me_cube_001.polygons.foreach_set('material_index', [12, 12, 12, 12, 12, 12, 0, 0, 0, 0, 0, 0, 0, 0, 0, 0, 0, 0, 0, 0, 0, 0, 0, 0, 0, 0, 0, 0, 0, 0, 0, 0, 0, 4, 4, 4, 4, 4, 4, 4, 4, 4, 4, 4, 4, 4, 4, 4, 4, 4, 4, 4, 4, 4, 4, 4, 4, 4, 4, 4, 4, 4, 4, 4, 4, 4, 4, 4, 4, 4, 4, 4, 4, 4, 4, 4, 4, 4, 4, 4, 4, 4, 4, 5, 5, 5, 5, 5, 5, 7, 8, 8, 8, 8, 8, 8, 8, 8, 8, 8, 8, 8, 8, 8, 8, 8, 8, 8, 8, 8, 8, 8, 8, 8, 8, 8, 8, 8, 8, 8, 8, 8, 8, 8, 8, 8, 8, 8, 8, 8, 8, 8, 8, 8, 8, 4, 4, 4, 4, 4, 4, 4, 4, 4, 4, 4, 4, 4, 4, 4, 4, 4, 4, 4, 4, 4, 4, 4, 4, 4, 4, 4, 4, 4, 4, 4, 4, 4, 4, 4, 4, 4, 4, 4, 4, 4, 4, 4, 4, 4, 4, 4, 4, 4, 4, 4, 4, 4, 4, 4, 4, 4, 4, 4, 4, 4, 4, 4, 4, 4, 4, 4, 4, 4, 4, 4, 4, 4, 4, 4, 4, 4, 4, 4, 4, 4, 4, 4, 4, 4, 4, 4, 4, 4, 4, 4, 4, 4, 4, 4, 4, 4, 4, 4, 4, 4, 4, 4, 4, 4, 4, 4, 4, 4, 4, 4, 4, 4, 4, 4, 4, 4, 4, 4, 4, 4, 4, 4, 4, 4, 4, 10, 11, 11, 11, 11, 11, 11, 11, 11, 11, 11, 11, 11, 11, 11, 11, 11, 11, 11, 11, 11, 11, 11, 11, 11, 11, 11, 11, 11, 11, 11, 11, 11, 11, 11, 4, 4, 4, 4, 4, 4, 13, 0])
_uv = me_cube_001.uv_layers.new(name='UVMap')
_uv.uv.foreach_set('vector', [0.625, 0.5, 0.875, 0.5, 0.875, 0.75, 0.625, 0.75, 0.375, 0.75, 0.625, 0.75, 0.625, 1.0, 0.375, 1.0, 0.375, 0.0, 0.625, 0.0, 0.625, 0.25, 0.375, 0.25, 0.125, 0.5, 0.375, 0.5, 0.375, 0.75, 0.125, 0.75, 0.375, 0.5, 0.625, 0.5, 0.625, 0.75, 0.375, 0.75, 0.375, 0.25, 0.625, 0.25, 0.625, 0.5, 0.375, 0.5, 0.375, 0.75, 0.625, 0.75, 0.625, 0.75, 0.375, 0.75, 0.375, 0.25, 0.625, 0.25, 0.625, 0.5, 0.375, 0.5, 0.375, 0.5, 0.625, 0.5, 0.625, 0.75, 0.375, 0.75, 0.625, 0.25, 0.625, 0.0, 0.625, 0.0, 0.625, 0.25, 0.375, 0.25, 0.625, 0.25, 0.625, 0.25, 0.375, 0.25, 0.375, 0.0, 0.625, 0.0, 0.625, 0.25, 0.375, 0.25, 0.125, 0.5, 0.375, 0.5, 0.375, 0.75, 0.375, 0.75, 0.125, 0.5, 0.625, 0.25, 0.625, 0.25, 0.625, 0.25, 0.625, 0.25, 0.625, 0.75, 0.625, 0.5, 0.625, 0.5, 0.625, 0.75, 0.625, 0.75, 0.625, 0.75, 0.625, 0.75, 0.625, 0.75, 0.625, 0.5, 0.625, 0.25, 0.625, 0.25, 0.625, 0.5, 0.625, 0.25, 0.625, 0.25, 0.625, 0.25, 0.625, 0.25, 0.625, 0.75, 0.625, 0.75, 0.625, 0.75, 0.625, 0.75, 0.625, 0.75, 0.625, 0.5, 0.625, 0.5, 0.625, 0.75, 0.625, 0.75, 0.625, 0.75, 0.625, 0.75, 0.625, 0.75, 0.625, 0.25, 0.625, 0.0, 0.625, 0.0, 0.625, 0.25, 0.625, 0.5, 0.625, 0.25, 0.625, 0.25, 0.625, 0.5, 0.625, 0.25, 0.625, 0.0, 0.625, 0.0, 0.625, 0.25, 0.625, 0.5, 0.625, 0.25, 0.625, 0.25, 0.625, 0.5, 0.625, 0.25, 0.625, 0.25, 0.625, 0.25, 0.625, 0.25, 0.625, 0.75, 0.625, 0.5, 0.625, 0.5, 0.625, 0.75, 0.375, 0.0, 0.625, 0.0, 0.625, 0.25, 0.375, 0.25, 0.375, 0.25, 0.625, 0.25, 0.625, 0.5, 0.375, 0.5, 0.375, 0.5, 0.625, 0.5, 0.625, 0.75, 0.375, 0.75, 0.375, 0.75, 0.625, 0.75, 0.625, 1.0, 0.375, 1.0, 0.125, 0.5, 0.375, 0.5, 0.375, 0.75, 0.125, 0.75, 0.625, 0.5, 0.875, 0.5, 0.875, 0.75, 0.625, 0.75, 0.375, 0.8189, 0.625, 0.8189, 0.625, 0.9311, 0.375, 0.9311, 0.375, 0.5689, 0.625, 0.5689, 0.625, 0.6811, 0.375, 0.6811, 0.625, 0.5689, 0.6939, 0.5, 0.8061, 0.5, 0.875, 0.5689, 0.875, 0.6811, 0.8061, 0.75, 0.6939, 0.75, 0.625, 0.6811, 0.375, 0.06887, 0.625, 0.06887, 0.625, 0.1811, 0.375, 0.1811, 0.375, 0.3189, 0.625, 0.3189, 0.625, 0.4311, 0.375, 0.4311, 0.375, 0.0, 0.625, 0.0, 0.625, 0.06887, 0.375, 0.06887, 0.625, 0.3189, 0.375, 0.3189, 0.375, 0.1811, 0.625, 0.1811, 0.625, 0.5689, 0.375, 0.5689, 0.375, 0.4311, 0.625, 0.4311, 0.625, 0.8189, 0.375, 0.8189, 0.375, 0.6811, 0.625, 0.6811, 0.125, 0.5689, 0.1939, 0.5, 0.3061, 0.5, 0.375, 0.5689, 0.375, 0.6811, 0.3061, 0.75, 0.1939, 0.75, 0.125, 0.6811, 0.375, 0.8189, 0.625, 0.8189, 0.625, 0.9311, 0.375, 0.9311, 0.375, 0.5689, 0.625, 0.5689, 0.625, 0.6811, 0.375, 0.6811, 0.625, 0.5689, 0.6939, 0.5, 0.8061, 0.5, 0.875, 0.5689, 0.875, 0.6811, 0.8061, 0.75, 0.6939, 0.75, 0.625, 0.6811, 0.375, 0.06887, 0.625, 0.06887, 0.625, 0.1811, 0.375, 0.1811, 0.375, 0.3189, 0.625, 0.3189, 0.625, 0.4311, 0.375, 0.4311, 0.375, 0.0, 0.625, 0.0, 0.625, 0.06887, 0.375, 0.06887, 0.625, 0.3189, 0.375, 0.3189, 0.375, 0.1811, 0.625, 0.1811, 0.625, 0.5689, 0.375, 0.5689, 0.375, 0.4311, 0.625, 0.4311, 0.625, 0.8189, 0.375, 0.8189, 0.375, 0.6811, 0.625, 0.6811, 0.125, 0.5689, 0.1939, 0.5, 0.3061, 0.5, 0.375, 0.5689, 0.375, 0.6811, 0.3061, 0.75, 0.1939, 0.75, 0.125, 0.6811, 0.375, 0.8189, 0.625, 0.8189, 0.625, 0.9311, 0.375, 0.9311, 0.375, 0.5689, 0.625, 0.5689, 0.625, 0.6811, 0.375, 0.6811, 0.625, 0.5689, 0.6939, 0.5, 0.8061, 0.5, 0.875, 0.5689, 0.875, 0.6811, 0.8061, 0.75, 0.6939, 0.75, 0.625, 0.6811, 0.375, 0.06887, 0.625, 0.06887, 0.625, 0.1811, 0.375, 0.1811, 0.375, 0.3189, 0.625, 0.3189, 0.625, 0.4311, 0.375, 0.4311, 0.375, 0.0, 0.625, 0.0, 0.625, 0.06887, 0.375, 0.06887, 0.625, 0.3189, 0.375, 0.3189, 0.375, 0.1811, 0.625, 0.1811, 0.625, 0.5689, 0.375, 0.5689, 0.375, 0.4311, 0.625, 0.4311, 0.625, 0.8189, 0.375, 0.8189, 0.375, 0.6811, 0.625, 0.6811, 0.125, 0.5689, 0.1939, 0.5, 0.3061, 0.5, 0.375, 0.5689, 0.375, 0.6811, 0.3061, 0.75, 0.1939, 0.75, 0.125, 0.6811, 0.375, 0.8189, 0.625, 0.8189, 0.625, 0.9311, 0.375, 0.9311, 0.375, 0.5689, 0.625, 0.5689, 0.625, 0.6811, 0.375, 0.6811, 0.625, 0.5689, 0.6939, 0.5, 0.8061, 0.5, 0.875, 0.5689, 0.875, 0.6811, 0.8061, 0.75, 0.6939, 0.75, 0.625, 0.6811, 0.375, 0.06887, 0.625, 0.06887, 0.625, 0.1811, 0.375, 0.1811, 0.375, 0.3189, 0.625, 0.3189, 0.625, 0.4311, 0.375, 0.4311, 0.375, 0.0, 0.625, 0.0, 0.625, 0.06887, 0.375, 0.06887, 0.625, 0.3189, 0.375, 0.3189, 0.375, 0.1811, 0.625, 0.1811, 0.625, 0.5689, 0.375, 0.5689, 0.375, 0.4311, 0.625, 0.4311, 0.625, 0.8189, 0.375, 0.8189, 0.375, 0.6811, 0.625, 0.6811, 0.125, 0.5689, 0.1939, 0.5, 0.3061, 0.5, 0.375, 0.5689, 0.375, 0.6811, 0.3061, 0.75, 0.1939, 0.75, 0.125, 0.6811, 0.375, 0.8189, 0.625, 0.8189, 0.625, 0.9311, 0.375, 0.9311, 0.375, 0.5689, 0.625, 0.5689, 0.625, 0.6811, 0.375, 0.6811, 0.625, 0.5689, 0.6939, 0.5, 0.8061, 0.5, 0.875, 0.5689, 0.875, 0.6811, 0.8061, 0.75, 0.6939, 0.75, 0.625, 0.6811, 0.375, 0.06887, 0.625, 0.06887, 0.625, 0.1811, 0.375, 0.1811, 0.375, 0.3189, 0.625, 0.3189, 0.625, 0.4311, 0.375, 0.4311, 0.375, 0.0, 0.625, 0.0, 0.625, 0.06887, 0.375, 0.06887, 0.625, 0.3189, 0.375, 0.3189, 0.375, 0.1811, 0.625, 0.1811, 0.625, 0.5689, 0.375, 0.5689, 0.375, 0.4311, 0.625, 0.4311, 0.625, 0.8189, 0.375, 0.8189, 0.375, 0.6811, 0.625, 0.6811, 0.125, 0.5689, 0.1939, 0.5, 0.3061, 0.5, 0.375, 0.5689, 0.375, 0.6811, 0.3061, 0.75, 0.1939, 0.75, 0.125, 0.6811, 0.375, 0.0, 0.625, 0.0, 0.625, 0.25, 0.375, 0.25, 0.375, 0.25, 0.625, 0.25, 0.625, 0.5, 0.375, 0.5, 0.375, 0.5, 0.625, 0.5, 0.625, 0.75, 0.375, 0.75, 0.375, 0.75, 0.625, 0.75, 0.625, 1.0, 0.375, 1.0, 0.125, 0.5, 0.375, 0.5, 0.375, 0.75, 0.125, 0.75, 0.625, 0.5, 0.875, 0.5, 0.875, 0.75, 0.625, 0.75, 0.4081, 0.2831, 0.5919, 0.2831, 0.5919, 0.4669, 0.4081, 0.4669, 0.375, 0.7666, 0.3686, 0.7534, 0.3766, 0.7516, 0.3852, 0.7504, 0.3916, 0.75, 0.6084, 0.75, 0.6148, 0.7504, 0.6234, 0.7516, 0.6314, 0.7534, 0.625, 0.7666, 0.625, 0.9834, 0.6237, 0.9898, 0.6201, 0.9951, 0.6148, 0.9987, 0.6084, 1.0, 0.3916, 1.0, 0.3852, 0.9987, 0.3799, 0.9951, 0.3763, 0.9898, 0.375, 0.9834, 0.5919, 0.4669, 0.4081, 0.4669, 0.4081, 0.4669, 0.5919, 0.4669, 0.5919, 0.2831, 0.4081, 0.2831, 0.3867, 0.2617, 0.3916, 0.25, 0.6084, 0.25, 0.6133, 0.2617, 0.6416, 0.5, 0.8584, 0.5, 0.8584, 0.75, 0.6416, 0.75, 0.3916, 0.0, 0.6084, 0.0, 0.6084, 0.25, 0.3916, 0.25, 0.3916, 0.5, 0.6084, 0.5, 0.6084, 0.75, 0.3916, 0.75, 0.5919, 0.4669, 0.5919, 0.2831, 0.6133, 0.2617, 0.625, 0.2666, 0.625, 0.4834, 0.6133, 0.4883, 0.4081, 0.4669, 0.5919, 0.4669, 0.6133, 0.4883, 0.6084, 0.5, 0.3916, 0.5, 0.3867, 0.4883, 0.4081, 0.2831, 0.4081, 0.4669, 0.3867, 0.4883, 0.375, 0.4834, 0.375, 0.2666, 0.3867, 0.2617, 0.4081, 0.4669, 0.4081, 0.2831, 0.4081, 0.2831, 0.4081, 0.4669, 0.5919, 0.2831, 0.5919, 0.4669, 0.5919, 0.4669, 0.5919, 0.2831, 0.4081, 0.2831, 0.5919, 0.2831, 0.5919, 0.2831, 0.4081, 0.2831, 0.6084, 0.25, 0.6148, 0.2513, 0.6133, 0.2617, 0.6148, 0.2513, 0.6201, 0.2549, 0.6133, 0.2617, 0.6201, 0.2549, 0.6192, 0.2558, 0.6133, 0.2617, 0.6192, 0.2558, 0.6167, 0.2583, 0.6133, 0.2617, 0.375, 0.2666, 0.3763, 0.2602, 0.3867, 0.2617, 0.3763, 0.2602, 0.3799, 0.2549, 0.3867, 0.2617, 0.3799, 0.2549, 0.3808, 0.2558, 0.3867, 0.2617, 0.3808, 0.2558, 0.3833, 0.2583, 0.3867, 0.2617, 0.3916, 0.5, 0.3852, 0.4987, 0.3867, 0.4883, 0.3852, 0.4987, 0.3799, 0.4951, 0.3867, 0.4883, 0.3799, 0.4951, 0.375, 0.4898, 0.3867, 0.4883, 0.375, 0.4898, 0.375, 0.4834, 0.3867, 0.4883, 0.625, 0.4834, 0.6237, 0.4898, 0.6133, 0.4883, 0.6237, 0.4898, 0.6201, 0.4951, 0.6133, 0.4883, 0.6201, 0.4951, 0.6148, 0.5, 0.6133, 0.4883, 0.6148, 0.5, 0.6084, 0.5, 0.6133, 0.4883, 0.1416, 0.5, 0.1416, 0.75, 0.1352, 0.75, 0.1352, 0.5, 0.1352, 0.5, 0.1352, 0.75, 0.125, 0.75, 0.125, 0.5, 0.375, 0.25, 0.375, 0.0, 0.3852, 0.0, 0.3852, 0.25, 0.3852, 0.25, 0.3852, 0.0, 0.3916, 0.0, 0.3916, 0.25, 0.8584, 0.75, 0.8584, 0.5, 0.8648, 0.5, 0.8648, 0.75, 0.8648, 0.75, 0.8648, 0.5, 0.875, 0.5, 0.875, 0.75, 0.625, 0.0, 0.625, 0.25, 0.6148, 0.25, 0.6148, 0.0, 0.6148, 0.0, 0.6148, 0.25, 0.6084, 0.25, 0.6084, 0.0, 0.3584, 0.75, 0.3584, 0.5, 0.3648, 0.5, 0.3686, 0.7534, 0.3686, 0.7534, 0.3648, 0.5, 0.375, 0.5, 0.3766, 0.7516, 0.3766, 0.7516, 0.375, 0.5, 0.3852, 0.5, 0.3852, 0.7504, 0.3852, 0.7504, 0.3852, 0.5, 0.3916, 0.5, 0.3916, 0.75, 0.6416, 0.5, 0.6416, 0.75, 0.6314, 0.7534, 0.6352, 0.5, 0.6352, 0.5, 0.6314, 0.7534, 0.6234, 0.7516, 0.625, 0.5, 0.625, 0.5, 0.6234, 0.7516, 0.6148, 0.7504, 0.6148, 0.5, 0.6148, 0.5, 0.6148, 0.7504, 0.6084, 0.75, 0.6084, 0.5, 0.1416, 0.5, 0.3584, 0.5, 0.3584, 0.75, 0.1416, 0.75, 0.375, 0.0, 0.625, 0.0, 0.625, 0.25, 0.375, 0.25, 0.375, 0.25, 0.625, 0.25, 0.625, 0.5, 0.375, 0.5, 0.375, 0.5, 0.625, 0.5, 0.625, 0.75, 0.375, 0.75, 0.375, 0.75, 0.625, 0.75, 0.625, 1.0, 0.375, 1.0, 0.125, 0.5, 0.375, 0.5, 0.375, 0.75, 0.125, 0.75, 0.625, 0.5, 0.875, 0.5, 0.875, 0.75, 0.625, 0.75, 0.375, 0.0, 0.625, 0.0, 0.625, 0.25, 0.375, 0.25, 0.375, 0.25, 0.625, 0.25, 0.625, 0.5, 0.375, 0.5, 0.375, 0.5, 0.625, 0.5, 0.625, 0.75, 0.375, 0.75, 0.375, 0.75, 0.625, 0.75, 0.625, 1.0, 0.375, 1.0, 0.125, 0.5, 0.375, 0.5, 0.375, 0.75, 0.125, 0.75, 0.625, 0.5, 0.875, 0.5, 0.875, 0.75, 0.625, 0.75, 0.375, 0.0, 0.625, 0.0, 0.625, 0.25, 0.375, 0.25, 0.375, 0.25, 0.625, 0.25, 0.625, 0.5, 0.375, 0.5, 0.375, 0.5, 0.625, 0.5, 0.625, 0.75, 0.375, 0.75, 0.375, 0.75, 0.625, 0.75, 0.625, 1.0, 0.375, 1.0, 0.125, 0.5, 0.375, 0.5, 0.375, 0.75, 0.125, 0.75, 0.625, 0.5, 0.875, 0.5, 0.875, 0.75, 0.625, 0.75, 0.375, 0.0, 0.625, 0.0, 0.625, 0.25, 0.375, 0.25, 0.375, 0.25, 0.625, 0.25, 0.625, 0.5, 0.375, 0.5, 0.375, 0.5, 0.625, 0.5, 0.625, 0.75, 0.375, 0.75, 0.375, 0.75, 0.625, 0.75, 0.625, 1.0, 0.375, 1.0, 0.125, 0.5, 0.375, 0.5, 0.375, 0.75, 0.125, 0.75, 0.625, 0.5, 0.875, 0.5, 0.875, 0.75, 0.625, 0.75, 0.375, 0.0, 0.625, 0.0, 0.625, 0.25, 0.375, 0.25, 0.375, 0.25, 0.625, 0.25, 0.625, 0.5, 0.375, 0.5, 0.375, 0.5, 0.625, 0.5, 0.625, 0.75, 0.375, 0.75, 0.375, 0.75, 0.625, 0.75, 0.625, 1.0, 0.375, 1.0, 0.125, 0.5, 0.375, 0.5, 0.375, 0.75, 0.125, 0.75, 0.625, 0.5, 0.875, 0.5, 0.875, 0.75, 0.625, 0.75, 0.375, 0.0, 0.625, 0.0, 0.625, 0.25, 0.375, 0.25, 0.375, 0.25, 0.625, 0.25, 0.625, 0.5, 0.375, 0.5, 0.375, 0.5, 0.625, 0.5, 0.625, 0.75, 0.375, 0.75, 0.375, 0.75, 0.625, 0.75, 0.625, 1.0, 0.375, 1.0, 0.125, 0.5, 0.375, 0.5, 0.375, 0.75, 0.125, 0.75, 0.625, 0.5, 0.875, 0.5, 0.875, 0.75, 0.625, 0.75, 0.375, 0.0, 0.625, 0.0, 0.625, 0.25, 0.375, 0.25, 0.375, 0.25, 0.625, 0.25, 0.625, 0.5, 0.375, 0.5, 0.375, 0.5, 0.625, 0.5, 0.625, 0.75, 0.375, 0.75, 0.375, 0.75, 0.625, 0.75, 0.625, 1.0, 0.375, 1.0, 0.125, 0.5, 0.375, 0.5, 0.375, 0.75, 0.125, 0.75, 0.625, 0.5, 0.875, 0.5, 0.875, 0.75, 0.625, 0.75, 0.375, 0.0, 0.625, 0.0, 0.625, 0.25, 0.375, 0.25, 0.375, 0.25, 0.625, 0.25, 0.625, 0.5, 0.375, 0.5, 0.375, 0.5, 0.625, 0.5, 0.625, 0.75, 0.375, 0.75, 0.375, 0.75, 0.625, 0.75, 0.625, 1.0, 0.375, 1.0, 0.125, 0.5, 0.375, 0.5, 0.375, 0.75, 0.125, 0.75, 0.625, 0.5, 0.875, 0.5, 0.875, 0.75, 0.625, 0.75, 0.375, 0.0, 0.625, 0.0, 0.625, 0.25, 0.375, 0.25, 0.375, 0.25, 0.625, 0.25, 0.625, 0.5, 0.375, 0.5, 0.375, 0.5, 0.625, 0.5, 0.625, 0.75, 0.375, 0.75, 0.375, 0.75, 0.625, 0.75, 0.625, 1.0, 0.375, 1.0, 0.125, 0.5, 0.375, 0.5, 0.375, 0.75, 0.125, 0.75, 0.625, 0.5, 0.875, 0.5, 0.875, 0.75, 0.625, 0.75, 0.375, 0.0, 0.625, 0.0, 0.625, 0.25, 0.375, 0.25, 0.375, 0.25, 0.625, 0.25, 0.625, 0.5, 0.375, 0.5, 0.375, 0.5, 0.625, 0.5, 0.625, 0.75, 0.375, 0.75, 0.375, 0.75, 0.625, 0.75, 0.625, 1.0, 0.375, 1.0, 0.125, 0.5, 0.375, 0.5, 0.375, 0.75, 0.125, 0.75, 0.625, 0.5, 0.875, 0.5, 0.875, 0.75, 0.625, 0.75, 0.375, 0.0, 0.625, 0.0, 0.625, 0.25, 0.375, 0.25, 0.375, 0.25, 0.625, 0.25, 0.625, 0.5, 0.375, 0.5, 0.375, 0.5, 0.625, 0.5, 0.625, 0.75, 0.375, 0.75, 0.375, 0.75, 0.625, 0.75, 0.625, 1.0, 0.375, 1.0, 0.125, 0.5, 0.375, 0.5, 0.375, 0.75, 0.125, 0.75, 0.625, 0.5, 0.875, 0.5, 0.875, 0.75, 0.625, 0.75, 0.375, 0.0, 0.625, 0.0, 0.625, 0.25, 0.375, 0.25, 0.375, 0.25, 0.625, 0.25, 0.625, 0.5, 0.375, 0.5, 0.375, 0.5, 0.625, 0.5, 0.625, 0.75, 0.375, 0.75, 0.375, 0.75, 0.625, 0.75, 0.625, 1.0, 0.375, 1.0, 0.125, 0.5, 0.375, 0.5, 0.375, 0.75, 0.125, 0.75, 0.625, 0.5, 0.875, 0.5, 0.875, 0.75, 0.625, 0.75, 0.375, 0.0, 0.625, 0.0, 0.625, 0.25, 0.375, 0.25, 0.375, 0.25, 0.625, 0.25, 0.625, 0.5, 0.375, 0.5, 0.375, 0.5, 0.625, 0.5, 0.625, 0.75, 0.375, 0.75, 0.375, 0.75, 0.625, 0.75, 0.625, 1.0, 0.375, 1.0, 0.125, 0.5, 0.375, 0.5, 0.375, 0.75, 0.125, 0.75, 0.625, 0.5, 0.875, 0.5, 0.875, 0.75, 0.625, 0.75, 0.375, 0.0, 0.625, 0.0, 0.625, 0.25, 0.375, 0.25, 0.375, 0.25, 0.625, 0.25, 0.625, 0.5, 0.375, 0.5, 0.375, 0.5, 0.625, 0.5, 0.625, 0.75, 0.375, 0.75, 0.375, 0.75, 0.625, 0.75, 0.625, 1.0, 0.375, 1.0, 0.125, 0.5, 0.375, 0.5, 0.375, 0.75, 0.125, 0.75, 0.625, 0.5, 0.875, 0.5, 0.875, 0.75, 0.625, 0.75, 0.375, 0.0, 0.625, 0.0, 0.625, 0.25, 0.375, 0.25, 0.375, 0.25, 0.625, 0.25, 0.625, 0.5, 0.375, 0.5, 0.375, 0.5, 0.625, 0.5, 0.625, 0.75, 0.375, 0.75, 0.375, 0.75, 0.625, 0.75, 0.625, 1.0, 0.375, 1.0, 0.125, 0.5, 0.375, 0.5, 0.375, 0.75, 0.125, 0.75, 0.625, 0.5, 0.875, 0.5, 0.875, 0.75, 0.625, 0.75, 0.375, 0.0, 0.625, 0.0, 0.625, 0.25, 0.375, 0.25, 0.375, 0.25, 0.625, 0.25, 0.625, 0.5, 0.375, 0.5, 0.375, 0.5, 0.625, 0.5, 0.625, 0.75, 0.375, 0.75, 0.375, 0.75, 0.625, 0.75, 0.625, 1.0, 0.375, 1.0, 0.125, 0.5, 0.375, 0.5, 0.375, 0.75, 0.125, 0.75, 0.625, 0.5, 0.875, 0.5, 0.875, 0.75, 0.625, 0.75, 0.375, 0.0, 0.625, 0.0, 0.625, 0.25, 0.375, 0.25, 0.375, 0.25, 0.625, 0.25, 0.625, 0.5, 0.375, 0.5, 0.375, 0.5, 0.625, 0.5, 0.625, 0.75, 0.375, 0.75, 0.375, 0.75, 0.625, 0.75, 0.625, 1.0, 0.375, 1.0, 0.125, 0.5, 0.375, 0.5, 0.375, 0.75, 0.125, 0.75, 0.625, 0.5, 0.875, 0.5, 0.875, 0.75, 0.625, 0.75, 0.375, 0.0, 0.625, 0.0, 0.625, 0.25, 0.375, 0.25, 0.375, 0.25, 0.625, 0.25, 0.625, 0.5, 0.375, 0.5, 0.375, 0.5, 0.625, 0.5, 0.625, 0.75, 0.375, 0.75, 0.375, 0.75, 0.625, 0.75, 0.625, 1.0, 0.375, 1.0, 0.125, 0.5, 0.375, 0.5, 0.375, 0.75, 0.125, 0.75, 0.625, 0.5, 0.875, 0.5, 0.875, 0.75, 0.625, 0.75, 0.375, 0.0, 0.625, 0.0, 0.625, 0.25, 0.375, 0.25, 0.375, 0.25, 0.625, 0.25, 0.625, 0.5, 0.375, 0.5, 0.375, 0.5, 0.625, 0.5, 0.625, 0.75, 0.375, 0.75, 0.375, 0.75, 0.625, 0.75, 0.625, 1.0, 0.375, 1.0, 0.125, 0.5, 0.375, 0.5, 0.375, 0.75, 0.125, 0.75, 0.625, 0.5, 0.875, 0.5, 0.875, 0.75, 0.625, 0.75, 0.375, 0.0, 0.625, 0.0, 0.625, 0.25, 0.375, 0.25, 0.375, 0.25, 0.625, 0.25, 0.625, 0.5, 0.375, 0.5, 0.375, 0.5, 0.625, 0.5, 0.625, 0.75, 0.375, 0.75, 0.375, 0.75, 0.625, 0.75, 0.625, 1.0, 0.375, 1.0, 0.125, 0.5, 0.375, 0.5, 0.375, 0.75, 0.125, 0.75, 0.625, 0.5, 0.875, 0.5, 0.875, 0.75, 0.625, 0.75, 0.375, 0.0, 0.625, 0.0, 0.625, 0.25, 0.375, 0.25, 0.375, 0.5804, 0.625, 0.5804, 0.625, 0.75, 0.375, 0.75, 0.375, 0.75, 0.625, 0.75, 0.625, 1.0, 0.375, 1.0, 0.375, 0.25, 0.625, 0.25, 0.625, 0.4196, 0.375, 0.4196, 0.625, 0.5804, 0.375, 0.5804, 0.375, 0.4196, 0.625, 0.4196, 0.125, 0.5, 0.2946, 0.5, 0.375, 0.5804, 0.375, 0.75, 0.125, 0.75, 0.625, 0.5804, 0.7054, 0.5, 0.875, 0.5, 0.875, 0.75, 0.625, 0.75, 1.0, 0.5, 1.0, 1.0, 0.9688, 1.0, 0.9688, 0.5, 0.9688, 0.5, 0.9688, 1.0, 0.9375, 1.0, 0.9375, 0.5, 0.9375, 0.5, 0.9375, 1.0, 0.9062, 1.0, 0.9062, 0.5, 0.9062, 0.5, 0.9062, 1.0, 0.875, 1.0, 0.875, 0.5, 0.875, 0.5, 0.875, 1.0, 0.8438, 1.0, 0.8438, 0.5, 0.8438, 0.5, 0.8438, 1.0, 0.8125, 1.0, 0.8125, 0.5, 0.8125, 0.5, 0.8125, 1.0, 0.7812, 1.0, 0.7812, 0.5, 0.7812, 0.5, 0.7812, 1.0, 0.75, 1.0, 0.75, 0.5, 0.75, 0.5, 0.75, 1.0, 0.7188, 1.0, 0.7188, 0.5, 0.7188, 0.5, 0.7188, 1.0, 0.6875, 1.0, 0.6875, 0.5, 0.6875, 0.5, 0.6875, 1.0, 0.6562, 1.0, 0.6562, 0.5, 0.6562, 0.5, 0.6562, 1.0, 0.625, 1.0, 0.625, 0.5, 0.625, 0.5, 0.625, 1.0, 0.5938, 1.0, 0.5938, 0.5, 0.5938, 0.5, 0.5938, 1.0, 0.5625, 1.0, 0.5625, 0.5, 0.5625, 0.5, 0.5625, 1.0, 0.5312, 1.0, 0.5312, 0.5, 0.5312, 0.5, 0.5312, 1.0, 0.5, 1.0, 0.5, 0.5, 0.5, 0.5, 0.5, 1.0, 0.4688, 1.0, 0.4688, 0.5, 0.4688, 0.5, 0.4688, 1.0, 0.4375, 1.0, 0.4375, 0.5, 0.4375, 0.5, 0.4375, 1.0, 0.4062, 1.0, 0.4062, 0.5, 0.4062, 0.5, 0.4062, 1.0, 0.375, 1.0, 0.375, 0.5, 0.375, 0.5, 0.375, 1.0, 0.3438, 1.0, 0.3438, 0.5, 0.3438, 0.5, 0.3438, 1.0, 0.3125, 1.0, 0.3125, 0.5, 0.3125, 0.5, 0.3125, 1.0, 0.2812, 1.0, 0.2812, 0.5, 0.2812, 0.5, 0.2812, 1.0, 0.25, 1.0, 0.25, 0.5, 0.25, 0.5, 0.25, 1.0, 0.2188, 1.0, 0.2188, 0.5, 0.2188, 0.5, 0.2188, 1.0, 0.1875, 1.0, 0.1875, 0.5, 0.1875, 0.5, 0.1875, 1.0, 0.1562, 1.0, 0.1562, 0.5, 0.1562, 0.5, 0.1562, 1.0, 0.125, 1.0, 0.125, 0.5, 0.125, 0.5, 0.125, 1.0, 0.09375, 1.0, 0.09375, 0.5, 0.09375, 0.5, 0.09375, 1.0, 0.0625, 1.0, 0.0625, 0.5, 0.2968, 0.4854, 0.25, 0.49, 0.2032, 0.4854, 0.1582, 0.4717, 0.1167, 0.4496, 0.08029, 0.4197, 0.05045, 0.3833, 0.02827, 0.3418, 0.01461, 0.2968, 0.01, 0.25, 0.01461, 0.2032, 0.02827, 0.1582, 0.05045, 0.1167, 0.08029, 0.08029, 0.1167, 0.05045, 0.1582, 0.02827, 0.2032, 0.01461, 0.25, 0.01, 0.2968, 0.01461, 0.3418, 0.02827, 0.3833, 0.05045, 0.4197, 0.08029, 0.4496, 0.1167, 0.4717, 0.1582, 0.4854, 0.2032, 0.49, 0.25, 0.4854, 0.2968, 0.4717, 0.3418, 0.4496, 0.3833, 0.4197, 0.4197, 0.3833, 0.4496, 0.3418, 0.4717, 0.0625, 0.5, 0.0625, 1.0, 0.03125, 1.0, 0.03125, 0.5, 0.03125, 0.5, 0.03125, 1.0, 0.0, 1.0, 0.0, 0.5, 0.75, 0.49, 0.7968, 0.4854, 0.8418, 0.4717, 0.8833, 0.4496, 0.9197, 0.4197, 0.9496, 0.3833, 0.9717, 0.3418, 0.9854, 0.2968, 0.99, 0.25, 0.9854, 0.2032, 0.9717, 0.1582, 0.9496, 0.1167, 0.9197, 0.08029, 0.8833, 0.05045, 0.8418, 0.02827, 0.7968, 0.01461, 0.75, 0.01, 0.7032, 0.01461, 0.6582, 0.02827, 0.6167, 0.05045, 0.5803, 0.08029, 0.5504, 0.1167, 0.5283, 0.1582, 0.5146, 0.2032, 0.51, 0.25, 0.5146, 0.2968, 0.5283, 0.3418, 0.5504, 0.3833, 0.5803, 0.4197, 0.6167, 0.4496, 0.6582, 0.4717, 0.7032, 0.4854, 0.375, 0.0, 0.625, 0.0, 0.625, 0.25, 0.375, 0.25, 0.375, 0.5804, 0.625, 0.5804, 0.625, 0.75, 0.375, 0.75, 0.625, 0.5804, 0.7054, 0.5, 0.875, 0.5, 0.875, 0.75, 0.625, 0.75, 0.375, 0.75, 0.625, 0.75, 0.625, 1.0, 0.375, 1.0, 0.375, 0.25, 0.625, 0.25, 0.625, 0.4196, 0.375, 0.4196, 0.625, 0.5804, 0.375, 0.5804, 0.375, 0.4196, 0.625, 0.4196, 0.125, 0.5, 0.2946, 0.5, 0.375, 0.5804, 0.375, 0.75, 0.125, 0.75, 0.625, 0.5, 0.875, 0.5, 0.875, 0.5, 0.625, 0.75, 0.625, 0.75])
me_cube_001.materials.append(mat_base)
me_cube_001.materials.append(mat_pasto)
me_cube_001.materials.append(mat_vidrios)
me_cube_001.materials.append(mat_pasto_001)
me_cube_001.materials.append(mat_paredes)
me_cube_001.materials.append(mat_escalera)
me_cube_001.materials.append(mat_marco_001)
me_cube_001.materials.append(mat_panel_001)
me_cube_001.materials.append(mat_marco)
me_cube_001.materials.append(mat_panel)
me_cube_001.materials.append(mat_material)
me_cube_001.materials.append(mat_soporte)
me_cube_001.materials.append(mat_piso_001)
me_cube_001.materials.append(mat_techoi)
me_cube_001.materials.append(mat_vidrio)
me_cube_001.materials.append(mat_vidrios)
me_cube_001.use_remesh_fix_poles = True
me_cube_001.use_remesh_preserve_attributes = False
me_cube_001.use_mirror_vertex_groups = False
me_cube_001.update()

# ---- curves / text
txt_text_002 = bpy.data.curves.new('Text.002', 'FONT')
txt_text_002.dimensions = '2D'
txt_text_002.body = 'L     A     B          R     A     T     S'
txt_text_002.materials.append(mat_vf_001)
txt_text_002.use_path_clamp = True
txt_text_002.bevel_resolution = 5
txt_text_002.extrude = 8.0
txt_text_002.bevel_depth = 0.04
txt_text_002.resolution_u = 1
txt_text_002.align_x = 'CENTER'
txt_text_001 = bpy.data.curves.new('Text.001', 'FONT')
txt_text_001.dimensions = '2D'
txt_text_001.body = 'USMP'
txt_text_001.materials.append(mat_usmp)
txt_text_001.use_path_clamp = True
txt_text_001.bevel_resolution = 5
txt_text_001.extrude = 10.0
txt_text_001.align_x = 'CENTER'
txt_text = bpy.data.curves.new('Text', 'FONT')
txt_text.dimensions = '2D'
txt_text.body = 'VIRUAL\nFLABs'
txt_text.materials.append(mat_vf)
txt_text.use_path_clamp = True
txt_text.bevel_resolution = 5
txt_text.extrude = 8.0
txt_text.align_x = 'CENTER'

# ---- objects
ob_lr = bpy.data.objects.new('LR', txt_text_002)
ob_usmp = bpy.data.objects.new('USMP', txt_text_001)
ob_vf = bpy.data.objects.new('VF', txt_text)
ob_ambiente = bpy.data.objects.new('Ambiente', me_cube_001)

# ---- transforms, parenting, visibility, modifiers, constraints
ob_lr.location = (299.9, 226.6, 48.56)
ob_lr.rotation_euler = (1.571, 0.0, -3.758)
ob_lr.scale = (3.55, 8.571, 1.172)
ob_lr.lineart.crease_threshold = 0.0
ob_usmp.location = (297.6, 221.4, 124.4)
ob_usmp.rotation_euler = (1.571, -0.0, -3.758)
ob_usmp.scale = (62.87, 57.14, 1.172)
ob_usmp.lineart.crease_threshold = 0.0
ob_vf.location = (299.9, 226.6, 88.51)
ob_vf.rotation_euler = (1.571, 0.0, -3.758)
ob_vf.scale = (30.18, 29.5, 1.172)
ob_vf.lineart.crease_threshold = 0.0
ob_ambiente.location = (276.3, 197.0, 10.0)
ob_ambiente.scale = (90.0, 60.0, 10.0)
ob_ambiente.lineart.crease_threshold = 0.0

# ---- collection membership
scene.collection.objects.link(ob_lr)
scene.collection.objects.link(ob_usmp)
scene.collection.objects.link(ob_vf)
scene.collection.objects.link(ob_ambiente)

# ---- scene / render settings (as saved in the file)
scene.frame_start = 1; scene.frame_end = 250; scene.frame_set(2)
scene.render.engine = 'BLENDER_EEVEE_NEXT'
scene.cycles.use_denoising = False
scene.cycles.samples = 128
scene.cycles.sampling_pattern = 'TABULATED_SOBOL'
scene.cycles.use_adaptive_sampling = False
scene.cycles.use_light_tree = False
scene.view_settings.view_transform = 'Filmic'
bpy.context.view_layer.update()

# ---- added for rendering (the .blend has no active camera and no usable light): camera, sun
cam_auto = bpy.data.cameras.new('AutoCamera')
cam_auto.lens = 50.0
cam_auto.sensor_width = 36.0
cam_auto.clip_end = 20963.9
ob_auto_camera = bpy.data.objects.new('AutoCamera', cam_auto)
scene.collection.objects.link(ob_auto_camera)
ob_auto_camera.location = (1194.53, -1433.43, 1037.53)
ob_auto_camera.rotation_euler = (1.09748, -7.21219e-08, 0.694738)
scene.camera = ob_auto_camera
light_auto_sun = bpy.data.lights.new('AutoSun', 'SUN')
light_auto_sun.energy = 3.0
light_auto_sun.angle = 0.0523599
ob_auto_sun = bpy.data.objects.new('AutoSun', light_auto_sun)
scene.collection.objects.link(ob_auto_sun)
ob_auto_sun.rotation_euler = (0.872665, 0.174533, 0.523599)
bpy.context.view_layer.update()

